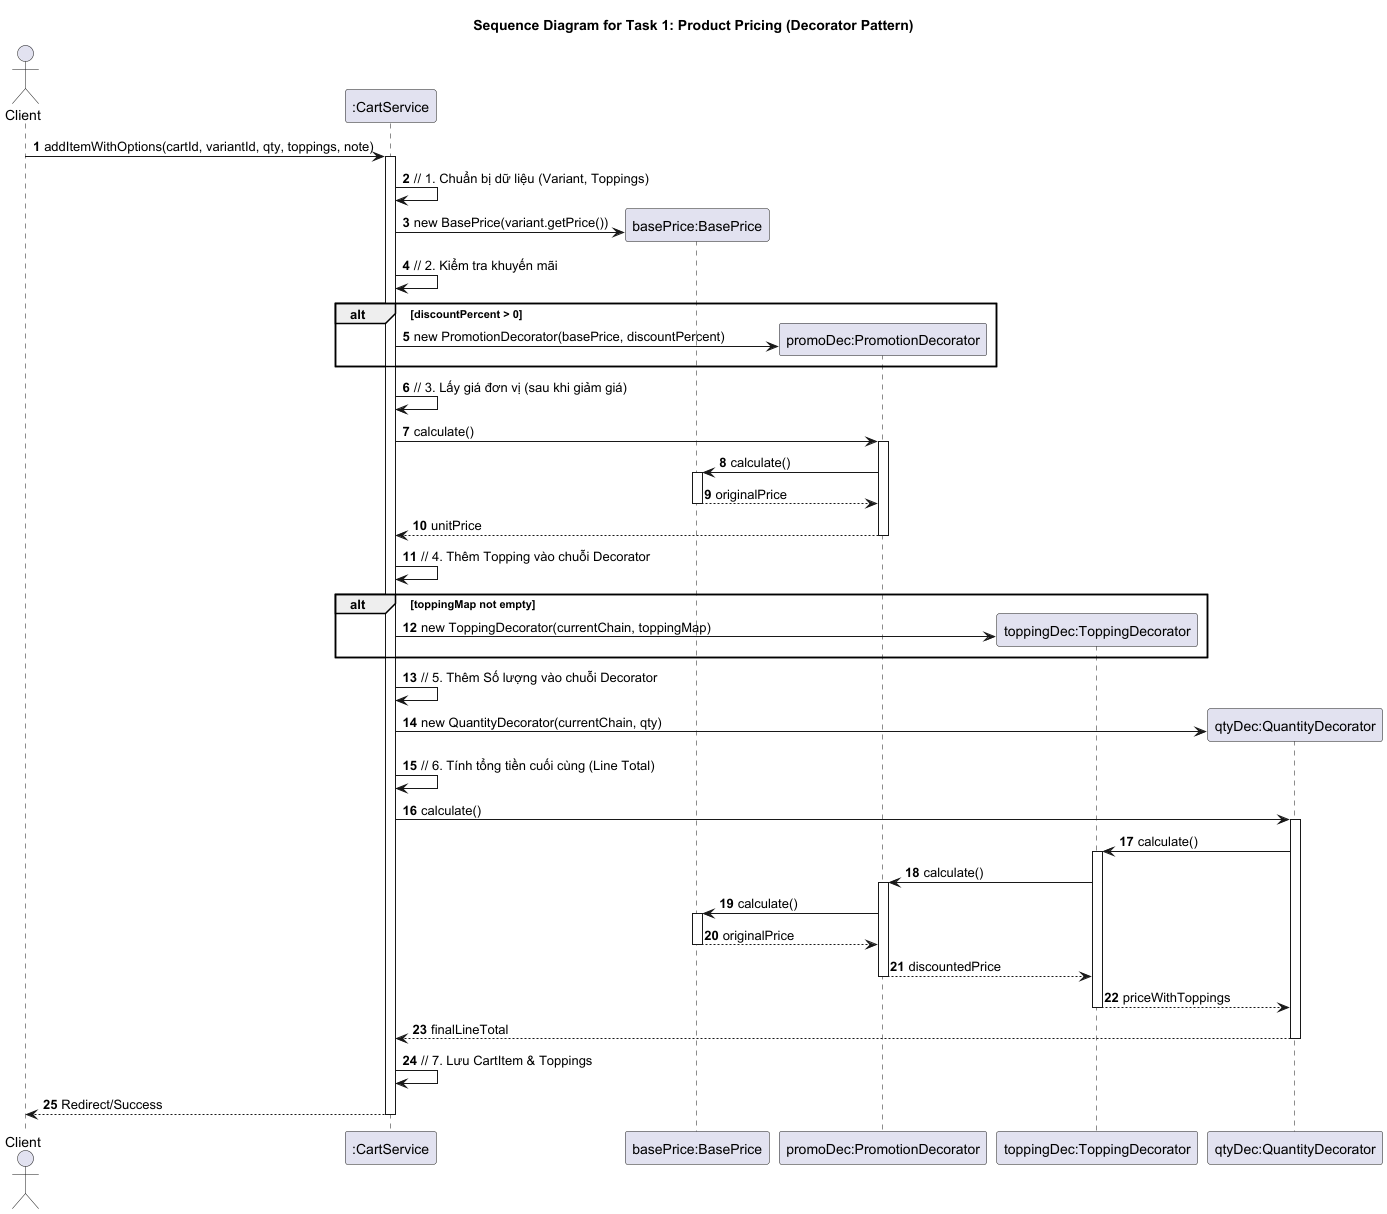

The diagram above was rendered by PlantUML. Its source (embedded in the PNG):
@startuml
title Sequence Diagram for Task 1: Product Pricing (Decorator Pattern)
autonumber

actor Client
participant ":CartService" as CS
participant "basePrice:BasePrice" as BP
participant "promoDec:PromotionDecorator" as PD
participant "toppingDec:ToppingDecorator" as TD
participant "qtyDec:QuantityDecorator" as QD

Client -> CS : addItemWithOptions(cartId, variantId, qty, toppings, note)
activate CS

CS -> CS : // 1. Chuẩn bị dữ liệu (Variant, Toppings)
CS -> BP** : new BasePrice(variant.getPrice())

CS -> CS : // 2. Kiểm tra khuyến mãi
alt discountPercent > 0
    CS -> PD** : new PromotionDecorator(basePrice, discountPercent)
end

CS -> CS : // 3. Lấy giá đơn vị (sau khi giảm giá)
CS -> PD : calculate()
activate PD
PD -> BP : calculate()
activate BP
BP --> PD : originalPrice
deactivate BP
PD --> CS : unitPrice
deactivate PD

CS -> CS : // 4. Thêm Topping vào chuỗi Decorator
alt toppingMap not empty
    CS -> TD** : new ToppingDecorator(currentChain, toppingMap)
end

CS -> CS : // 5. Thêm Số lượng vào chuỗi Decorator
CS -> QD** : new QuantityDecorator(currentChain, qty)

CS -> CS : // 6. Tính tổng tiền cuối cùng (Line Total)
CS -> QD : calculate()
activate QD

QD -> TD : calculate()
activate TD

TD -> PD : calculate()
activate PD

PD -> BP : calculate()
activate BP
BP --> PD : originalPrice
deactivate BP

PD --> TD : discountedPrice
deactivate PD

TD --> QD : priceWithToppings
deactivate TD

QD --> CS : finalLineTotal
deactivate QD

CS -> CS : // 7. Lưu CartItem & Toppings
CS --> Client : Redirect/Success
deactivate CS

@enduml